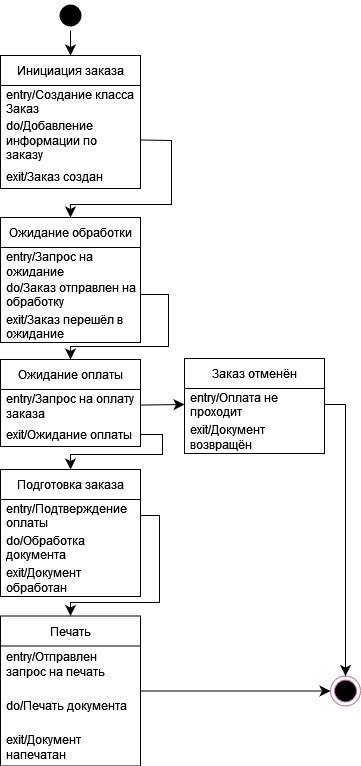

The diagram above was exported from draw.io. Its source (the exported page's mxGraphModel, read from the mxfile embedded in the PNG):
<mxGraphModel dx="760" dy="886" grid="0" gridSize="10" guides="1" tooltips="1" connect="1" arrows="1" fold="1" page="0" pageScale="1" pageWidth="850" pageHeight="1100" math="0" shadow="0">
  <root>
    <mxCell id="f0MdPDvqkgg_gz0j91lR-0" />
    <mxCell id="f0MdPDvqkgg_gz0j91lR-1" parent="f0MdPDvqkgg_gz0j91lR-0" />
    <mxCell id="f0MdPDvqkgg_gz0j91lR-2" value="Инициация заказа" style="swimlane;fontStyle=0;childLayout=stackLayout;horizontal=1;startSize=30;horizontalStack=0;resizeParent=1;resizeParentMax=0;resizeLast=0;collapsible=1;marginBottom=0;whiteSpace=wrap;html=1;" vertex="1" parent="f0MdPDvqkgg_gz0j91lR-1">
      <mxGeometry x="152" y="327" width="140" height="133" as="geometry" />
    </mxCell>
    <mxCell id="f0MdPDvqkgg_gz0j91lR-3" value="entry/Создание класса Заказ" style="text;strokeColor=none;fillColor=none;align=left;verticalAlign=middle;spacingLeft=4;spacingRight=4;overflow=hidden;points=[[0,0.5],[1,0.5]];portConstraint=eastwest;rotatable=0;whiteSpace=wrap;html=1;" vertex="1" parent="f0MdPDvqkgg_gz0j91lR-2">
      <mxGeometry y="30" width="140" height="30" as="geometry" />
    </mxCell>
    <mxCell id="f0MdPDvqkgg_gz0j91lR-4" value="do/Добавление информации по заказу" style="text;strokeColor=none;fillColor=none;align=left;verticalAlign=middle;spacingLeft=4;spacingRight=4;overflow=hidden;points=[[0,0.5],[1,0.5]];portConstraint=eastwest;rotatable=0;whiteSpace=wrap;html=1;" vertex="1" parent="f0MdPDvqkgg_gz0j91lR-2">
      <mxGeometry y="60" width="140" height="49" as="geometry" />
    </mxCell>
    <mxCell id="f0MdPDvqkgg_gz0j91lR-5" value="exit/Заказ создан" style="text;strokeColor=none;fillColor=none;align=left;verticalAlign=middle;spacingLeft=4;spacingRight=4;overflow=hidden;points=[[0,0.5],[1,0.5]];portConstraint=eastwest;rotatable=0;whiteSpace=wrap;html=1;" vertex="1" parent="f0MdPDvqkgg_gz0j91lR-2">
      <mxGeometry y="109" width="140" height="24" as="geometry" />
    </mxCell>
    <mxCell id="f0MdPDvqkgg_gz0j91lR-6" style="edgeStyle=none;curved=0;rounded=0;orthogonalLoop=1;jettySize=auto;html=1;fontSize=12;startSize=8;endSize=8;entryX=0.5;entryY=0;entryDx=0;entryDy=0;" edge="1" parent="f0MdPDvqkgg_gz0j91lR-1" source="f0MdPDvqkgg_gz0j91lR-9" target="f0MdPDvqkgg_gz0j91lR-15">
      <mxGeometry relative="1" as="geometry">
        <Array as="points">
          <mxPoint x="320" y="566" />
          <mxPoint x="320" y="618" />
          <mxPoint x="222" y="618" />
        </Array>
        <mxPoint x="200" y="627" as="targetPoint" />
      </mxGeometry>
    </mxCell>
    <mxCell id="f0MdPDvqkgg_gz0j91lR-7" value="Ожидание обработки" style="swimlane;fontStyle=0;childLayout=stackLayout;horizontal=1;startSize=30;horizontalStack=0;resizeParent=1;resizeParentMax=0;resizeLast=0;collapsible=1;marginBottom=0;whiteSpace=wrap;html=1;" vertex="1" parent="f0MdPDvqkgg_gz0j91lR-1">
      <mxGeometry x="152" y="489" width="140" height="125" as="geometry" />
    </mxCell>
    <mxCell id="f0MdPDvqkgg_gz0j91lR-8" value="entry/Запрос на ожидание" style="text;strokeColor=none;fillColor=none;align=left;verticalAlign=middle;spacingLeft=4;spacingRight=4;overflow=hidden;points=[[0,0.5],[1,0.5]];portConstraint=eastwest;rotatable=0;whiteSpace=wrap;html=1;" vertex="1" parent="f0MdPDvqkgg_gz0j91lR-7">
      <mxGeometry y="30" width="140" height="31" as="geometry" />
    </mxCell>
    <mxCell id="f0MdPDvqkgg_gz0j91lR-9" value="do/Заказ отправлен на обработку" style="text;strokeColor=none;fillColor=none;align=left;verticalAlign=middle;spacingLeft=4;spacingRight=4;overflow=hidden;points=[[0,0.5],[1,0.5]];portConstraint=eastwest;rotatable=0;whiteSpace=wrap;html=1;" vertex="1" parent="f0MdPDvqkgg_gz0j91lR-7">
      <mxGeometry y="61" width="140" height="32" as="geometry" />
    </mxCell>
    <mxCell id="f0MdPDvqkgg_gz0j91lR-10" value="exit/Заказ перешёл в ожидание" style="text;strokeColor=none;fillColor=none;align=left;verticalAlign=middle;spacingLeft=4;spacingRight=4;overflow=hidden;points=[[0,0.5],[1,0.5]];portConstraint=eastwest;rotatable=0;whiteSpace=wrap;html=1;" vertex="1" parent="f0MdPDvqkgg_gz0j91lR-7">
      <mxGeometry y="93" width="140" height="32" as="geometry" />
    </mxCell>
    <mxCell id="f0MdPDvqkgg_gz0j91lR-11" value="Подготовка заказа" style="swimlane;fontStyle=0;childLayout=stackLayout;horizontal=1;startSize=30;horizontalStack=0;resizeParent=1;resizeParentMax=0;resizeLast=0;collapsible=1;marginBottom=0;whiteSpace=wrap;html=1;" vertex="1" parent="f0MdPDvqkgg_gz0j91lR-1">
      <mxGeometry x="152" y="741" width="140" height="127" as="geometry" />
    </mxCell>
    <mxCell id="f0MdPDvqkgg_gz0j91lR-12" value="entry/Подтверждение оплаты" style="text;strokeColor=none;fillColor=none;align=left;verticalAlign=middle;spacingLeft=4;spacingRight=4;overflow=hidden;points=[[0,0.5],[1,0.5]];portConstraint=eastwest;rotatable=0;whiteSpace=wrap;html=1;" vertex="1" parent="f0MdPDvqkgg_gz0j91lR-11">
      <mxGeometry y="30" width="140" height="32" as="geometry" />
    </mxCell>
    <mxCell id="f0MdPDvqkgg_gz0j91lR-13" value="do/Обработка документа" style="text;strokeColor=none;fillColor=none;align=left;verticalAlign=middle;spacingLeft=4;spacingRight=4;overflow=hidden;points=[[0,0.5],[1,0.5]];portConstraint=eastwest;rotatable=0;whiteSpace=wrap;html=1;" vertex="1" parent="f0MdPDvqkgg_gz0j91lR-11">
      <mxGeometry y="62" width="140" height="32" as="geometry" />
    </mxCell>
    <mxCell id="f0MdPDvqkgg_gz0j91lR-14" value="exit/Документ обработан" style="text;strokeColor=none;fillColor=none;align=left;verticalAlign=middle;spacingLeft=4;spacingRight=4;overflow=hidden;points=[[0,0.5],[1,0.5]];portConstraint=eastwest;rotatable=0;whiteSpace=wrap;html=1;" vertex="1" parent="f0MdPDvqkgg_gz0j91lR-11">
      <mxGeometry y="94" width="140" height="33" as="geometry" />
    </mxCell>
    <mxCell id="f0MdPDvqkgg_gz0j91lR-15" value="Ожидание оплаты" style="swimlane;fontStyle=0;childLayout=stackLayout;horizontal=1;startSize=30;horizontalStack=0;resizeParent=1;resizeParentMax=0;resizeLast=0;collapsible=1;marginBottom=0;whiteSpace=wrap;html=1;" vertex="1" parent="f0MdPDvqkgg_gz0j91lR-1">
      <mxGeometry x="152" y="631" width="140" height="87" as="geometry" />
    </mxCell>
    <mxCell id="f0MdPDvqkgg_gz0j91lR-16" value="entry/Запрос на оплату заказа" style="text;strokeColor=none;fillColor=none;align=left;verticalAlign=middle;spacingLeft=4;spacingRight=4;overflow=hidden;points=[[0,0.5],[1,0.5]];portConstraint=eastwest;rotatable=0;whiteSpace=wrap;html=1;" vertex="1" parent="f0MdPDvqkgg_gz0j91lR-15">
      <mxGeometry y="30" width="140" height="33" as="geometry" />
    </mxCell>
    <mxCell id="f0MdPDvqkgg_gz0j91lR-17" value="exit/Ожидание оплаты" style="text;strokeColor=none;fillColor=none;align=left;verticalAlign=middle;spacingLeft=4;spacingRight=4;overflow=hidden;points=[[0,0.5],[1,0.5]];portConstraint=eastwest;rotatable=0;whiteSpace=wrap;html=1;" vertex="1" parent="f0MdPDvqkgg_gz0j91lR-15">
      <mxGeometry y="63" width="140" height="24" as="geometry" />
    </mxCell>
    <mxCell id="f0MdPDvqkgg_gz0j91lR-18" value="Печать" style="swimlane;fontStyle=0;childLayout=stackLayout;horizontal=1;startSize=30;horizontalStack=0;resizeParent=1;resizeParentMax=0;resizeLast=0;collapsible=1;marginBottom=0;whiteSpace=wrap;html=1;" vertex="1" parent="f0MdPDvqkgg_gz0j91lR-1">
      <mxGeometry x="152" y="887.5" width="140" height="150" as="geometry" />
    </mxCell>
    <mxCell id="f0MdPDvqkgg_gz0j91lR-19" value="entry/Отправлен запрос на печать" style="text;strokeColor=none;fillColor=none;align=left;verticalAlign=middle;spacingLeft=4;spacingRight=4;overflow=hidden;points=[[0,0.5],[1,0.5]];portConstraint=eastwest;rotatable=0;whiteSpace=wrap;html=1;" vertex="1" parent="f0MdPDvqkgg_gz0j91lR-18">
      <mxGeometry y="30" width="140" height="36" as="geometry" />
    </mxCell>
    <mxCell id="f0MdPDvqkgg_gz0j91lR-20" value="do/Печать документа" style="text;strokeColor=none;fillColor=none;align=left;verticalAlign=middle;spacingLeft=4;spacingRight=4;overflow=hidden;points=[[0,0.5],[1,0.5]];portConstraint=eastwest;rotatable=0;whiteSpace=wrap;html=1;" vertex="1" parent="f0MdPDvqkgg_gz0j91lR-18">
      <mxGeometry y="66" width="140" height="47" as="geometry" />
    </mxCell>
    <mxCell id="f0MdPDvqkgg_gz0j91lR-21" value="exit/Документ напечатан" style="text;strokeColor=none;fillColor=none;align=left;verticalAlign=middle;spacingLeft=4;spacingRight=4;overflow=hidden;points=[[0,0.5],[1,0.5]];portConstraint=eastwest;rotatable=0;whiteSpace=wrap;html=1;" vertex="1" parent="f0MdPDvqkgg_gz0j91lR-18">
      <mxGeometry y="113" width="140" height="37" as="geometry" />
    </mxCell>
    <mxCell id="f0MdPDvqkgg_gz0j91lR-22" value="" style="ellipse;html=1;shape=endState;fillColor=#000000;strokeColor=#B5739D;" vertex="1" parent="f0MdPDvqkgg_gz0j91lR-1">
      <mxGeometry x="482" y="947.5" width="30" height="30" as="geometry" />
    </mxCell>
    <mxCell id="f0MdPDvqkgg_gz0j91lR-23" style="edgeStyle=none;curved=0;rounded=0;orthogonalLoop=1;jettySize=auto;html=1;exitX=0.5;exitY=1;exitDx=0;exitDy=0;entryX=0.5;entryY=0;entryDx=0;entryDy=0;fontSize=12;startSize=8;endSize=8;" edge="1" parent="f0MdPDvqkgg_gz0j91lR-1" source="f0MdPDvqkgg_gz0j91lR-24" target="f0MdPDvqkgg_gz0j91lR-2">
      <mxGeometry relative="1" as="geometry" />
    </mxCell>
    <mxCell id="f0MdPDvqkgg_gz0j91lR-24" value="" style="ellipse;html=1;shape=endState;fillColor=#000000;strokeColor=none;" vertex="1" parent="f0MdPDvqkgg_gz0j91lR-1">
      <mxGeometry x="207" y="272" width="30" height="30" as="geometry" />
    </mxCell>
    <mxCell id="f0MdPDvqkgg_gz0j91lR-25" value="Заказ отменён" style="swimlane;fontStyle=0;childLayout=stackLayout;horizontal=1;startSize=30;horizontalStack=0;resizeParent=1;resizeParentMax=0;resizeLast=0;collapsible=1;marginBottom=0;whiteSpace=wrap;html=1;" vertex="1" parent="f0MdPDvqkgg_gz0j91lR-1">
      <mxGeometry x="336" y="630" width="140" height="95" as="geometry" />
    </mxCell>
    <mxCell id="f0MdPDvqkgg_gz0j91lR-26" value="entry/Оплата не проходит" style="text;strokeColor=none;fillColor=none;align=left;verticalAlign=middle;spacingLeft=4;spacingRight=4;overflow=hidden;points=[[0,0.5],[1,0.5]];portConstraint=eastwest;rotatable=0;whiteSpace=wrap;html=1;" vertex="1" parent="f0MdPDvqkgg_gz0j91lR-25">
      <mxGeometry y="30" width="140" height="32" as="geometry" />
    </mxCell>
    <mxCell id="f0MdPDvqkgg_gz0j91lR-27" value="exit/Документ возвращён" style="text;strokeColor=none;fillColor=none;align=left;verticalAlign=middle;spacingLeft=4;spacingRight=4;overflow=hidden;points=[[0,0.5],[1,0.5]];portConstraint=eastwest;rotatable=0;whiteSpace=wrap;html=1;" vertex="1" parent="f0MdPDvqkgg_gz0j91lR-25">
      <mxGeometry y="62" width="140" height="33" as="geometry" />
    </mxCell>
    <mxCell id="f0MdPDvqkgg_gz0j91lR-28" style="edgeStyle=none;curved=0;rounded=0;orthogonalLoop=1;jettySize=auto;html=1;exitX=1;exitY=0.5;exitDx=0;exitDy=0;entryX=0.5;entryY=0;entryDx=0;entryDy=0;fontSize=12;startSize=8;endSize=8;" edge="1" parent="f0MdPDvqkgg_gz0j91lR-1" source="f0MdPDvqkgg_gz0j91lR-4" target="f0MdPDvqkgg_gz0j91lR-7">
      <mxGeometry relative="1" as="geometry">
        <Array as="points">
          <mxPoint x="323" y="412" />
          <mxPoint x="323" y="476" />
          <mxPoint x="222" y="476" />
        </Array>
      </mxGeometry>
    </mxCell>
    <mxCell id="f0MdPDvqkgg_gz0j91lR-29" style="edgeStyle=none;curved=0;rounded=0;orthogonalLoop=1;jettySize=auto;html=1;fontSize=12;startSize=8;endSize=8;entryX=0.5;entryY=0;entryDx=0;entryDy=0;" edge="1" parent="f0MdPDvqkgg_gz0j91lR-1" source="f0MdPDvqkgg_gz0j91lR-12" target="f0MdPDvqkgg_gz0j91lR-18">
      <mxGeometry relative="1" as="geometry">
        <Array as="points">
          <mxPoint x="311" y="787" />
          <mxPoint x="311" y="874" />
          <mxPoint x="222" y="874" />
        </Array>
        <mxPoint x="202" y="886" as="targetPoint" />
      </mxGeometry>
    </mxCell>
    <mxCell id="f0MdPDvqkgg_gz0j91lR-30" style="edgeStyle=none;curved=0;rounded=0;orthogonalLoop=1;jettySize=auto;html=1;exitX=1;exitY=0.5;exitDx=0;exitDy=0;fontSize=12;startSize=8;endSize=8;" edge="1" parent="f0MdPDvqkgg_gz0j91lR-1" target="f0MdPDvqkgg_gz0j91lR-11">
      <mxGeometry relative="1" as="geometry">
        <Array as="points">
          <mxPoint x="314" y="706" />
          <mxPoint x="314" y="726" />
          <mxPoint x="222" y="726" />
        </Array>
        <mxPoint x="292" y="706" as="sourcePoint" />
        <mxPoint x="222" y="778" as="targetPoint" />
      </mxGeometry>
    </mxCell>
    <mxCell id="f0MdPDvqkgg_gz0j91lR-31" style="edgeStyle=none;curved=1;rounded=0;orthogonalLoop=1;jettySize=auto;html=1;entryX=0;entryY=0.5;entryDx=0;entryDy=0;fontSize=12;startSize=8;endSize=8;" edge="1" parent="f0MdPDvqkgg_gz0j91lR-1" source="f0MdPDvqkgg_gz0j91lR-16" target="f0MdPDvqkgg_gz0j91lR-26">
      <mxGeometry relative="1" as="geometry" />
    </mxCell>
    <mxCell id="f0MdPDvqkgg_gz0j91lR-32" style="edgeStyle=none;curved=1;rounded=0;orthogonalLoop=1;jettySize=auto;html=1;exitX=1;exitY=0.5;exitDx=0;exitDy=0;entryX=0;entryY=0.5;entryDx=0;entryDy=0;fontSize=12;startSize=8;endSize=8;" edge="1" parent="f0MdPDvqkgg_gz0j91lR-1" target="f0MdPDvqkgg_gz0j91lR-22">
      <mxGeometry relative="1" as="geometry">
        <mxPoint x="292" y="962.5" as="sourcePoint" />
      </mxGeometry>
    </mxCell>
    <mxCell id="f0MdPDvqkgg_gz0j91lR-33" style="edgeStyle=none;curved=0;rounded=0;orthogonalLoop=1;jettySize=auto;html=1;exitX=1;exitY=0.5;exitDx=0;exitDy=0;entryX=0.5;entryY=0;entryDx=0;entryDy=0;fontSize=12;startSize=8;endSize=8;" edge="1" parent="f0MdPDvqkgg_gz0j91lR-1" source="f0MdPDvqkgg_gz0j91lR-26" target="f0MdPDvqkgg_gz0j91lR-22">
      <mxGeometry relative="1" as="geometry">
        <Array as="points">
          <mxPoint x="497" y="676" />
          <mxPoint x="497" y="861" />
        </Array>
        <mxPoint x="477" y="861" as="sourcePoint" />
      </mxGeometry>
    </mxCell>
  </root>
</mxGraphModel>